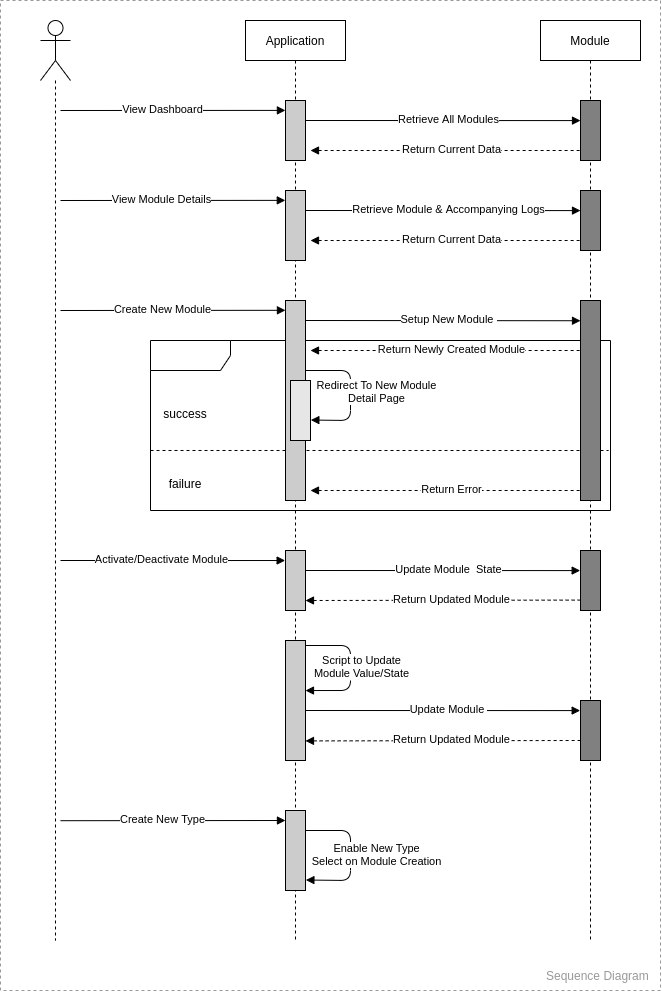

The diagram above was exported from draw.io. Its source (the exported page's mxGraphModel, read from the mxfile embedded in the PNG):
<mxGraphModel dx="1894" dy="810" grid="1" gridSize="10" guides="1" tooltips="1" connect="1" arrows="1" fold="1" page="1" pageScale="1" pageWidth="850" pageHeight="1100" background="#ffffff" math="0" shadow="0">
  <root>
    <mxCell id="0" />
    <mxCell id="1" parent="0" />
    <mxCell id="225" value="&lt;span style=&quot;color: rgba(0 , 0 , 0 , 0) ; font-family: monospace ; font-size: 0px&quot;&gt;dza&lt;/span&gt;" style="shape=umlFrame;tabPosition=left;html=1;boundedLbl=1;labelInHeader=1;width=80;height=30;" vertex="1" parent="1">
      <mxGeometry x="150" y="340" width="460" height="170" as="geometry" />
    </mxCell>
    <mxCell id="226" value="success" style="text;align=center;" vertex="1" parent="225">
      <mxGeometry width="70" height="20" relative="1" as="geometry">
        <mxPoint y="60" as="offset" />
      </mxGeometry>
    </mxCell>
    <mxCell id="227" value="failure" style="text;align=center;" vertex="1" parent="225">
      <mxGeometry y="130.00333333333333" width="70" height="21.25" as="geometry" />
    </mxCell>
    <mxCell id="228" style="edgeStyle=none;html=1;endArrow=none;endFill=0;dashed=1;exitX=0;exitY=0.647;exitDx=0;exitDy=0;exitPerimeter=0;" edge="1" parent="225" source="225">
      <mxGeometry relative="1" as="geometry">
        <mxPoint x="458.09523809523813" y="109.99619047619046" as="targetPoint" />
        <mxPoint x="20" y="110.64380952380958" as="sourcePoint" />
      </mxGeometry>
    </mxCell>
    <mxCell id="2" value="&lt;span style=&quot;color: rgba(0 , 0 , 0 , 0) ; font-family: monospace ; font-size: 0px&quot;&gt;%3CmxGraphModel%3E%3Croot%3E%3CmxCell%20id%3D%220%22%2F%3E%3CmxCell%20id%3D%221%22%20parent%3D%220%22%2F%3E%3CmxCell%20id%3D%222%22%20value%3D%22Client%22%20style%3D%22shape%3DumlActor%3BverticalLabelPosition%3Dbottom%3BverticalAlign%3Dtop%3Bhtml%3D1%3B%22%20vertex%3D%221%22%20parent%3D%221%22%3E%3CmxGeometry%20x%3D%2240%22%20y%3D%2280%22%20width%3D%2230%22%20height%3D%2260%22%20as%3D%22geometry%22%2F%3E%3C%2FmxCell%3E%3C%2Froot%3E%3C%2FmxGraphModel%3E&lt;/span&gt;" style="rounded=0;whiteSpace=wrap;html=1;fillColor=none;strokeColor=#999999;dashed=1;" parent="1" vertex="1">
      <mxGeometry width="660" height="990" as="geometry" />
    </mxCell>
    <mxCell id="85" value="Sequence Diagram" style="text;strokeColor=none;fillColor=none;align=left;verticalAlign=middle;spacingLeft=4;spacingRight=4;overflow=hidden;points=[[0,0.5],[1,0.5]];portConstraint=eastwest;rotatable=0;fontColor=#999999;" parent="1" vertex="1">
      <mxGeometry x="540" y="960" width="120" height="30" as="geometry" />
    </mxCell>
    <mxCell id="163" style="edgeStyle=none;html=1;endArrow=none;endFill=0;dashed=1;" edge="1" parent="1" source="164">
      <mxGeometry relative="1" as="geometry">
        <mxPoint x="55" y="940" as="targetPoint" />
      </mxGeometry>
    </mxCell>
    <mxCell id="164" value="" style="shape=umlActor;verticalLabelPosition=bottom;verticalAlign=top;html=1;" vertex="1" parent="1">
      <mxGeometry x="40" y="20" width="30" height="60" as="geometry" />
    </mxCell>
    <mxCell id="165" style="edgeStyle=none;html=1;endArrow=block;endFill=1;movable=1;resizable=1;rotatable=1;deletable=1;editable=1;connectable=1;entryX=-0.005;entryY=0.165;entryDx=0;entryDy=0;entryPerimeter=0;" edge="1" parent="1" target="176">
      <mxGeometry relative="1" as="geometry">
        <mxPoint x="280" y="110" as="targetPoint" />
        <mxPoint x="60" y="110" as="sourcePoint" />
      </mxGeometry>
    </mxCell>
    <mxCell id="166" value="View Dashboard" style="edgeLabel;html=1;align=center;verticalAlign=middle;resizable=0;points=[];" vertex="1" connectable="0" parent="165">
      <mxGeometry x="-0.104" y="2" relative="1" as="geometry">
        <mxPoint as="offset" />
      </mxGeometry>
    </mxCell>
    <mxCell id="169" style="edgeStyle=none;html=1;endArrow=none;endFill=0;startArrow=block;startFill=1;dashed=1;" edge="1" parent="1">
      <mxGeometry relative="1" as="geometry">
        <mxPoint x="580" y="150" as="targetPoint" />
        <mxPoint x="310" y="150" as="sourcePoint" />
      </mxGeometry>
    </mxCell>
    <mxCell id="170" value="Return Current Data" style="edgeLabel;html=1;align=center;verticalAlign=middle;resizable=0;points=[];" vertex="1" connectable="0" parent="169">
      <mxGeometry x="-0.104" y="2" relative="1" as="geometry">
        <mxPoint x="19" as="offset" />
      </mxGeometry>
    </mxCell>
    <mxCell id="171" value="Module" style="shape=umlLifeline;perimeter=lifelinePerimeter;whiteSpace=wrap;html=1;container=1;collapsible=0;recursiveResize=0;outlineConnect=0;" vertex="1" parent="1">
      <mxGeometry x="540" y="20" width="100" height="920" as="geometry" />
    </mxCell>
    <mxCell id="197" style="edgeStyle=none;html=1;endArrow=none;endFill=0;startArrow=block;startFill=1;dashed=1;" edge="1" parent="171">
      <mxGeometry relative="1" as="geometry">
        <mxPoint x="40" y="330" as="targetPoint" />
        <mxPoint x="-230" y="330" as="sourcePoint" />
      </mxGeometry>
    </mxCell>
    <mxCell id="198" value="Return Newly Created Module" style="edgeLabel;html=1;align=center;verticalAlign=middle;resizable=0;points=[];" vertex="1" connectable="0" parent="197">
      <mxGeometry x="-0.104" y="2" relative="1" as="geometry">
        <mxPoint x="19" as="offset" />
      </mxGeometry>
    </mxCell>
    <mxCell id="246" value="" style="html=1;points=[];perimeter=orthogonalPerimeter;fillColor=#808080;" vertex="1" parent="171">
      <mxGeometry x="40" y="80" width="20" height="60" as="geometry" />
    </mxCell>
    <mxCell id="247" value="" style="html=1;points=[];perimeter=orthogonalPerimeter;fillColor=#808080;" vertex="1" parent="171">
      <mxGeometry x="40" y="170" width="20" height="60" as="geometry" />
    </mxCell>
    <mxCell id="248" value="" style="html=1;points=[];perimeter=orthogonalPerimeter;fillColor=#808080;" vertex="1" parent="171">
      <mxGeometry x="40" y="280" width="20" height="200" as="geometry" />
    </mxCell>
    <mxCell id="249" value="" style="html=1;points=[];perimeter=orthogonalPerimeter;fillColor=#808080;" vertex="1" parent="171">
      <mxGeometry x="40" y="530" width="20" height="60" as="geometry" />
    </mxCell>
    <mxCell id="250" value="" style="html=1;points=[];perimeter=orthogonalPerimeter;fillColor=#808080;" vertex="1" parent="171">
      <mxGeometry x="40" y="680" width="20" height="60" as="geometry" />
    </mxCell>
    <mxCell id="173" value="Application" style="shape=umlLifeline;perimeter=lifelinePerimeter;whiteSpace=wrap;html=1;container=1;collapsible=0;recursiveResize=0;outlineConnect=0;" vertex="1" parent="1">
      <mxGeometry x="245" y="20" width="100" height="920" as="geometry" />
    </mxCell>
    <mxCell id="176" value="" style="html=1;points=[];perimeter=orthogonalPerimeter;fillColor=#CCCCCC;" vertex="1" parent="173">
      <mxGeometry x="40" y="80" width="20" height="60" as="geometry" />
    </mxCell>
    <mxCell id="183" value="" style="html=1;points=[];perimeter=orthogonalPerimeter;fillColor=#CCCCCC;" vertex="1" parent="173">
      <mxGeometry x="40" y="170" width="20" height="70" as="geometry" />
    </mxCell>
    <mxCell id="186" style="edgeStyle=none;html=1;endArrow=none;endFill=0;startArrow=block;startFill=1;dashed=1;" edge="1" parent="173">
      <mxGeometry relative="1" as="geometry">
        <mxPoint x="335" y="220" as="targetPoint" />
        <mxPoint x="65" y="220" as="sourcePoint" />
      </mxGeometry>
    </mxCell>
    <mxCell id="187" value="Return Current Data" style="edgeLabel;html=1;align=center;verticalAlign=middle;resizable=0;points=[];" vertex="1" connectable="0" parent="186">
      <mxGeometry x="-0.104" y="2" relative="1" as="geometry">
        <mxPoint x="19" as="offset" />
      </mxGeometry>
    </mxCell>
    <mxCell id="190" style="edgeStyle=none;html=1;endArrow=block;endFill=1;entryX=0;entryY=0.292;entryDx=0;entryDy=0;entryPerimeter=0;" edge="1" parent="173">
      <mxGeometry relative="1" as="geometry">
        <mxPoint x="335" y="300.24" as="targetPoint" />
        <mxPoint x="60" y="300" as="sourcePoint" />
      </mxGeometry>
    </mxCell>
    <mxCell id="191" value="Setup New Module&amp;nbsp;" style="edgeLabel;html=1;align=center;verticalAlign=middle;resizable=0;points=[];" vertex="1" connectable="0" parent="190">
      <mxGeometry x="-0.104" y="2" relative="1" as="geometry">
        <mxPoint x="19" as="offset" />
      </mxGeometry>
    </mxCell>
    <mxCell id="196" value="" style="html=1;points=[];perimeter=orthogonalPerimeter;fillColor=#CCCCCC;" vertex="1" parent="173">
      <mxGeometry x="40" y="280" width="20" height="200" as="geometry" />
    </mxCell>
    <mxCell id="199" value="" style="html=1;points=[];perimeter=orthogonalPerimeter;fillColor=#E6E6E6;" vertex="1" parent="173">
      <mxGeometry x="45" y="360" width="20" height="60" as="geometry" />
    </mxCell>
    <mxCell id="205" style="edgeStyle=none;html=1;endArrow=none;endFill=0;startArrow=block;startFill=1;dashed=1;" edge="1" parent="173">
      <mxGeometry relative="1" as="geometry">
        <mxPoint x="335.0000000000002" y="470" as="targetPoint" />
        <mxPoint x="65.00000000000023" y="470" as="sourcePoint" />
      </mxGeometry>
    </mxCell>
    <mxCell id="206" value="Return Error" style="edgeLabel;html=1;align=center;verticalAlign=middle;resizable=0;points=[];" vertex="1" connectable="0" parent="205">
      <mxGeometry x="-0.104" y="2" relative="1" as="geometry">
        <mxPoint x="19" as="offset" />
      </mxGeometry>
    </mxCell>
    <mxCell id="184" style="edgeStyle=none;html=1;endArrow=block;endFill=1;entryX=0;entryY=0.139;entryDx=0;entryDy=0;entryPerimeter=0;" edge="1" parent="173">
      <mxGeometry relative="1" as="geometry">
        <mxPoint x="335" y="190.07999999999993" as="targetPoint" />
        <mxPoint x="60" y="190" as="sourcePoint" />
      </mxGeometry>
    </mxCell>
    <mxCell id="185" value="Retrieve Module &amp;amp; Accompanying Logs" style="edgeLabel;html=1;align=center;verticalAlign=middle;resizable=0;points=[];" vertex="1" connectable="0" parent="184">
      <mxGeometry x="-0.104" y="2" relative="1" as="geometry">
        <mxPoint x="19" as="offset" />
      </mxGeometry>
    </mxCell>
    <mxCell id="167" style="edgeStyle=none;html=1;endArrow=block;endFill=1;entryX=0;entryY=0.014;entryDx=0;entryDy=0;entryPerimeter=0;" edge="1" parent="173">
      <mxGeometry relative="1" as="geometry">
        <mxPoint x="335" y="100.07999999999993" as="targetPoint" />
        <mxPoint x="60" y="100" as="sourcePoint" />
      </mxGeometry>
    </mxCell>
    <mxCell id="168" value="Retrieve All Modules" style="edgeLabel;html=1;align=center;verticalAlign=middle;resizable=0;points=[];" vertex="1" connectable="0" parent="167">
      <mxGeometry x="-0.104" y="2" relative="1" as="geometry">
        <mxPoint x="19" as="offset" />
      </mxGeometry>
    </mxCell>
    <mxCell id="234" value="" style="html=1;points=[];perimeter=orthogonalPerimeter;fillColor=#CCCCCC;" vertex="1" parent="173">
      <mxGeometry x="40" y="530" width="20" height="60" as="geometry" />
    </mxCell>
    <mxCell id="232" style="edgeStyle=none;html=1;endArrow=block;endFill=1;entryX=-0.016;entryY=0.639;entryDx=0;entryDy=0;entryPerimeter=0;" edge="1" parent="173">
      <mxGeometry relative="1" as="geometry">
        <mxPoint x="334.67999999999984" y="550.0799999999999" as="targetPoint" />
        <mxPoint x="60" y="550" as="sourcePoint" />
      </mxGeometry>
    </mxCell>
    <mxCell id="233" value="Update Module&amp;nbsp; State" style="edgeLabel;html=1;align=center;verticalAlign=middle;resizable=0;points=[];" vertex="1" connectable="0" parent="232">
      <mxGeometry x="-0.104" y="2" relative="1" as="geometry">
        <mxPoint x="19" as="offset" />
      </mxGeometry>
    </mxCell>
    <mxCell id="235" style="edgeStyle=none;html=1;endArrow=none;endFill=0;startArrow=block;startFill=1;dashed=1;entryX=-0.014;entryY=0.68;entryDx=0;entryDy=0;entryPerimeter=0;" edge="1" parent="173">
      <mxGeometry relative="1" as="geometry">
        <mxPoint x="334.7199999999998" y="579.5999999999999" as="targetPoint" />
        <mxPoint x="60.00000000000023" y="580" as="sourcePoint" />
      </mxGeometry>
    </mxCell>
    <mxCell id="236" value="Return Updated Module" style="edgeLabel;html=1;align=center;verticalAlign=middle;resizable=0;points=[];" vertex="1" connectable="0" parent="235">
      <mxGeometry x="-0.104" y="2" relative="1" as="geometry">
        <mxPoint x="22" as="offset" />
      </mxGeometry>
    </mxCell>
    <mxCell id="238" value="" style="html=1;points=[];perimeter=orthogonalPerimeter;fillColor=#CCCCCC;" vertex="1" parent="173">
      <mxGeometry x="40" y="620" width="20" height="120" as="geometry" />
    </mxCell>
    <mxCell id="239" style="edgeStyle=none;html=1;endArrow=block;endFill=1;entryX=1;entryY=0.417;entryDx=0;entryDy=0;entryPerimeter=0;" edge="1" parent="173" target="238">
      <mxGeometry relative="1" as="geometry">
        <mxPoint x="65.36000000000013" y="674.5400000000002" as="targetPoint" />
        <mxPoint x="60" y="625" as="sourcePoint" />
        <Array as="points">
          <mxPoint x="105" y="625" />
          <mxPoint x="105" y="670" />
        </Array>
      </mxGeometry>
    </mxCell>
    <mxCell id="240" value="Script to Update&lt;br&gt;Module Value/State" style="edgeLabel;html=1;align=center;verticalAlign=middle;resizable=0;points=[];" vertex="1" connectable="0" parent="239">
      <mxGeometry x="-0.104" y="2" relative="1" as="geometry">
        <mxPoint x="8" y="5" as="offset" />
      </mxGeometry>
    </mxCell>
    <mxCell id="241" style="edgeStyle=none;html=1;endArrow=block;endFill=1;entryX=-0.016;entryY=0.639;entryDx=0;entryDy=0;entryPerimeter=0;" edge="1" parent="173">
      <mxGeometry relative="1" as="geometry">
        <mxPoint x="334.68000000000006" y="690.0799999999999" as="targetPoint" />
        <mxPoint x="60" y="690" as="sourcePoint" />
      </mxGeometry>
    </mxCell>
    <mxCell id="242" value="Update Module&amp;nbsp;" style="edgeLabel;html=1;align=center;verticalAlign=middle;resizable=0;points=[];" vertex="1" connectable="0" parent="241">
      <mxGeometry x="-0.104" y="2" relative="1" as="geometry">
        <mxPoint x="19" as="offset" />
      </mxGeometry>
    </mxCell>
    <mxCell id="243" style="edgeStyle=none;html=1;endArrow=none;endFill=0;startArrow=block;startFill=1;dashed=1;entryX=-0.014;entryY=0.68;entryDx=0;entryDy=0;entryPerimeter=0;" edge="1" parent="173">
      <mxGeometry relative="1" as="geometry">
        <mxPoint x="334.72" y="720.0000000000001" as="targetPoint" />
        <mxPoint x="60.00000000000023" y="720.4" as="sourcePoint" />
      </mxGeometry>
    </mxCell>
    <mxCell id="244" value="Return Updated Module" style="edgeLabel;html=1;align=center;verticalAlign=middle;resizable=0;points=[];" vertex="1" connectable="0" parent="243">
      <mxGeometry x="-0.104" y="2" relative="1" as="geometry">
        <mxPoint x="22" as="offset" />
      </mxGeometry>
    </mxCell>
    <mxCell id="251" style="edgeStyle=none;html=1;endArrow=block;endFill=1;entryX=-0.003;entryY=0.049;entryDx=0;entryDy=0;entryPerimeter=0;" edge="1" parent="173">
      <mxGeometry relative="1" as="geometry">
        <mxPoint x="39.93999999999983" y="800" as="targetPoint" />
        <mxPoint x="-185" y="800.2" as="sourcePoint" />
      </mxGeometry>
    </mxCell>
    <mxCell id="252" value="Create New Type" style="edgeLabel;html=1;align=center;verticalAlign=middle;resizable=0;points=[];" vertex="1" connectable="0" parent="251">
      <mxGeometry x="-0.104" y="2" relative="1" as="geometry">
        <mxPoint as="offset" />
      </mxGeometry>
    </mxCell>
    <mxCell id="265" style="edgeStyle=none;html=1;endArrow=block;endFill=1;entryX=1.02;entryY=0.869;entryDx=0;entryDy=0;entryPerimeter=0;" edge="1" parent="173" target="253">
      <mxGeometry relative="1" as="geometry">
        <mxPoint x="65.36000000000013" y="859.54" as="targetPoint" />
        <mxPoint x="60" y="810" as="sourcePoint" />
        <Array as="points">
          <mxPoint x="105" y="810" />
          <mxPoint x="105" y="860" />
        </Array>
      </mxGeometry>
    </mxCell>
    <mxCell id="266" value="Enable New Type&lt;br&gt;Select on Module Creation" style="edgeLabel;html=1;align=center;verticalAlign=middle;resizable=0;points=[];" vertex="1" connectable="0" parent="265">
      <mxGeometry x="-0.104" y="2" relative="1" as="geometry">
        <mxPoint x="23" y="5" as="offset" />
      </mxGeometry>
    </mxCell>
    <mxCell id="181" style="edgeStyle=none;html=1;endArrow=block;endFill=1;entryX=-0.01;entryY=0.141;entryDx=0;entryDy=0;entryPerimeter=0;" edge="1" parent="1" target="183">
      <mxGeometry relative="1" as="geometry">
        <mxPoint x="280" y="200" as="targetPoint" />
        <mxPoint x="60" y="200" as="sourcePoint" />
      </mxGeometry>
    </mxCell>
    <mxCell id="182" value="View Module Details" style="edgeLabel;html=1;align=center;verticalAlign=middle;resizable=0;points=[];" vertex="1" connectable="0" parent="181">
      <mxGeometry x="-0.104" y="2" relative="1" as="geometry">
        <mxPoint as="offset" />
      </mxGeometry>
    </mxCell>
    <mxCell id="188" style="edgeStyle=none;html=1;endArrow=block;endFill=1;entryX=-0.003;entryY=0.049;entryDx=0;entryDy=0;entryPerimeter=0;" edge="1" parent="1" target="196">
      <mxGeometry relative="1" as="geometry">
        <mxPoint x="280" y="310" as="targetPoint" />
        <mxPoint x="60" y="310" as="sourcePoint" />
      </mxGeometry>
    </mxCell>
    <mxCell id="189" value="Create New Module" style="edgeLabel;html=1;align=center;verticalAlign=middle;resizable=0;points=[];" vertex="1" connectable="0" parent="188">
      <mxGeometry x="-0.104" y="2" relative="1" as="geometry">
        <mxPoint as="offset" />
      </mxGeometry>
    </mxCell>
    <mxCell id="200" style="edgeStyle=none;html=1;endArrow=block;endFill=1;entryX=1.018;entryY=0.659;entryDx=0;entryDy=0;entryPerimeter=0;" edge="1" parent="1" target="199">
      <mxGeometry relative="1" as="geometry">
        <mxPoint x="390" y="450" as="targetPoint" />
        <mxPoint x="305" y="370" as="sourcePoint" />
        <Array as="points">
          <mxPoint x="350" y="370" />
          <mxPoint x="350" y="420" />
        </Array>
      </mxGeometry>
    </mxCell>
    <mxCell id="201" value="Redirect To New Module&lt;br&gt;Detail Page" style="edgeLabel;html=1;align=center;verticalAlign=middle;resizable=0;points=[];" vertex="1" connectable="0" parent="200">
      <mxGeometry x="-0.104" y="2" relative="1" as="geometry">
        <mxPoint x="23" y="5" as="offset" />
      </mxGeometry>
    </mxCell>
    <mxCell id="230" style="edgeStyle=none;html=1;endArrow=block;endFill=1;entryX=-0.018;entryY=0.167;entryDx=0;entryDy=0;entryPerimeter=0;" edge="1" parent="1" target="234">
      <mxGeometry relative="1" as="geometry">
        <mxPoint x="280" y="560" as="targetPoint" />
        <mxPoint x="60" y="560" as="sourcePoint" />
      </mxGeometry>
    </mxCell>
    <mxCell id="231" value="Activate/Deactivate Module" style="edgeLabel;html=1;align=center;verticalAlign=middle;resizable=0;points=[];" vertex="1" connectable="0" parent="230">
      <mxGeometry x="-0.104" y="2" relative="1" as="geometry">
        <mxPoint as="offset" />
      </mxGeometry>
    </mxCell>
    <mxCell id="253" value="" style="html=1;points=[];perimeter=orthogonalPerimeter;fillColor=#CCCCCC;" vertex="1" parent="1">
      <mxGeometry x="285" y="810" width="20" height="80" as="geometry" />
    </mxCell>
  </root>
</mxGraphModel>